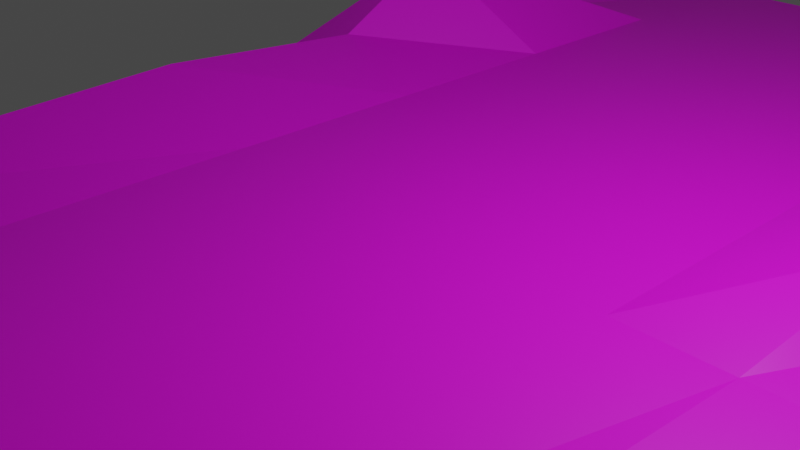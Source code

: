 # Source: untiftled.blend  (saved by Blender 2.83.18; exported with 4.5.12 LTS)
import bpy
from mathutils import Matrix  # noqa: F401  (used for matrix-valued properties, if any)

bpy.ops.wm.read_factory_settings(use_empty=True)
scene = bpy.context.scene
scene.name = 'Scene'

# ---- collections
col_collection = bpy.data.collections.new('Collection'); scene.collection.children.link(col_collection)

# ---- images (referenced by path relative to the original .blend; pixels are not part of the script)
import os
ASSET_DIR = os.environ.get("B2B_ASSET_DIR", "")  # directory of the original .blend (textures are referenced by path, not embedded)
HERE = os.path.dirname(os.path.abspath(__file__))  # packed textures are extracted next to this script under _unpacked/

def load_image(name, relpath, width, height, colorspace="sRGB"):
    """Load a texture the original file referenced (path relative to the .blend, or extracted next to this script)."""
    p = next((c for c in (os.path.join(HERE, relpath), os.path.join(ASSET_DIR, relpath)) if relpath and os.path.exists(c)), "")
    if p:
        img = bpy.data.images.load(p, check_existing=True)
        img.name = name
    else:  # same state as the original file: an image datablock whose file is absent (Cycles renders it pink)
        img = bpy.data.images.new(name, width, height)
        img.source = "FILE"
        img.filepath = "//" + (relpath or name)
    img.colorspace_settings.name = colorspace
    return img
img_highway_png = load_image('Highway.png', 'road2/Highway.png', 1024, 1024, 'sRGB')

# ---- materials (node trees are filled in below, after node groups)
mat_material_001 = bpy.data.materials.new('Material.001')
mat_material_001.use_transparent_shadow = False

# ---- material node trees
mat_material_001.use_nodes = True; mat_material_001.node_tree.nodes.clear()
_N = mat_material_001.node_tree.nodes; _L = mat_material_001.node_tree.links
n0 = _N.new('ShaderNodeBsdfPrincipled'); n0.name = 'Principled BSDF'; n0.location = (31, 274)
n0.distribution = 'GGX'
n0.subsurface_method = 'BURLEY'
n0.inputs[3].default_value = 1.45
n0.inputs[27].default_value = (0.0, 0.0, 0.0, 1.0)
n0.inputs[28].default_value = 1.0
n1 = _N.new('ShaderNodeOutputMaterial'); n1.name = 'Material Output'; n1.location = (321, 274)
n2 = _N.new('ShaderNodeTexImage'); n2.name = 'Image Texture'; n2.location = (-259, 254)
n2.image = img_highway_png
_L.new(n0.outputs[0], n1.inputs[0])
_L.new(n2.outputs[0], n0.inputs[0])
n1.is_active_output = True

# ---- world
world_world = bpy.data.worlds.new('World'); scene.world = world_world
world_world.use_nodes = True; world_world.node_tree.nodes.clear()
_N = world_world.node_tree.nodes; _L = world_world.node_tree.links
n0 = _N.new('ShaderNodeOutputWorld'); n0.name = 'World Output'; n0.location = (300, 300)
n1 = _N.new('ShaderNodeBackground'); n1.name = 'Background'; n1.location = (10, 300)
n1.inputs[0].default_value = (0.05088, 0.05088, 0.05088, 1.0)
_L.new(n1.outputs[0], n0.inputs[0])
n0.is_active_output = True
world_world.color = (0.05088, 0.05088, 0.05088)
world_world.use_sun_shadow = False
world_world.sun_shadow_jitter_overblur = 0.0

# ---- cameras
cam_camera = bpy.data.cameras.new('Camera')
cam_camera.clip_end = 100.0
cam_camera.ortho_scale = 7.314

# ---- lights
light_light = bpy.data.lights.new('Light', 'POINT')
light_light.transmission_factor = 0.0
light_light.energy = 1000.0
light_light.shadow_soft_size = 0.1
light_light.shadow_maximum_resolution = 0.006
light_light.use_absolute_resolution = True

# ---- meshes
me_plane = bpy.data.meshes.new('Plane')
me_plane.from_pydata([(-1.0, -1.0, 0.0), (1.0, -1.0, 0.0), (-1.0, 1.0, 0.0), (1.0, 1.0, 0.0), (0.0, -1.0, 0.0), (0.0, 1.0, 0.0), (-0.5, 1.0, 0.0), (-0.5, -1.0, 0.0), (0.5, -1.0, 0.0), (0.5, 1.0, 0.0), (-1.0, 0.0, 0.0), (1.0, 0.0, 0.0), (0.0, 0.0, 0.0), (-0.5, 0.0, 0.0), (0.5, 0.0, 0.0), (-1.0, -0.5, 0.0), (1.0, -0.5, 0.0), (0.0, -0.5, 0.0), (-0.5, -0.5, 0.0), (0.5, -0.5, 0.0), (-1.0, -0.75, 0.0), (1.0, -0.75, 0.0), (0.0, -0.75, 0.0), (-0.5, -0.75, 0.0), (0.5, -0.75, 0.0), (1.0, 0.5, 0.0), (0.0, 0.5, 0.0), (-0.5, 0.5, 0.0), (0.5, 0.5, 0.0), (-1.0, 0.5, 0.0), (-1.0, 0.25, 0.0), (1.0, 0.25, 0.0), (0.0, 0.25, 0.0), (-0.5, 0.25, 0.0), (0.5, 0.25, 0.0), (1.0, 0.75, 0.0), (0.0, 0.75, 0.0), (-0.5, 0.75, 0.0), (0.5, 0.75, 0.0), (-1.0, 0.75, 0.0), (-0.8053, 1.014, 0.2653), (-0.8031, -1.002, 0.2586), (-0.8493, 0.01929, 0.5341), (-0.824, -0.5038, 0.3607), (-0.75, -0.75, 0.0), (-0.8281, 0.4534, 1.268), (-0.8127, 0.2887, 0.3872), (-0.75, 0.75, 0.0), (0.75, -1.0, 0.0), (0.75, 1.0, 0.0), (0.75, 0.0, 0.0), (0.7285, -0.5218, 0.1707), (0.7529, -0.8119, 0.2975), (0.7719, 0.4835, 0.3016), (0.7754, 0.2336, 0.3178), (0.7674, 0.7323, 0.2941)], [], [(55, 35, 3, 49), (37, 36, 5, 6), (47, 37, 6, 40), (36, 38, 9, 5), (17, 19, 14, 12), (43, 18, 13, 42), (18, 17, 12, 13), (51, 16, 11, 50), (52, 21, 16, 51), (23, 22, 17, 18), (44, 23, 18, 43), (22, 24, 19, 17), (4, 8, 24, 22), (41, 7, 23, 44), (7, 4, 22, 23), (48, 1, 21, 52), (32, 34, 28, 26), (46, 33, 27, 45), (33, 32, 26, 27), (54, 31, 25, 53), (50, 11, 31, 54), (13, 12, 32, 33), (42, 13, 33, 46), (12, 14, 34, 32), (26, 28, 38, 36), (45, 27, 37, 47), (27, 26, 36, 37), (53, 25, 35, 55), (29, 45, 47, 39), (10, 42, 46, 30), (30, 46, 45, 29), (0, 41, 44, 20), (20, 44, 43, 15), (15, 43, 42, 10), (39, 47, 40, 2), (28, 53, 55, 38), (14, 50, 54, 34), (34, 54, 53, 28), (8, 48, 52, 24), (24, 52, 51, 19), (19, 51, 50, 14), (38, 55, 49, 9)])
_uv = me_plane.uv_layers.new(name='UVMap')
_uv.uv.foreach_set('vector', [0.6023, 0.1131, 0.6032, -0.01515, 0.6352, -0.01425, 0.6343, 0.114, 0.5978, 0.7545, 0.5996, 0.4979, 0.6317, 0.4988, 0.6299, 0.7554, 0.5969, 0.8827, 0.5978, 0.7545, 0.6299, 0.7554, 0.629, 0.8836, 0.5996, 0.4979, 0.6014, 0.2414, 0.6334, 0.2423, 0.6317, 0.4988, 0.4392, 0.4934, 0.441, 0.2369, 0.5052, 0.2387, 0.5034, 0.4952, 0.4366, 0.8782, 0.4375, 0.75, 0.5016, 0.7518, 0.5007, 0.88, 0.4375, 0.75, 0.4392, 0.4934, 0.5034, 0.4952, 0.5016, 0.7518, 0.4419, 0.1086, 0.4428, -0.01963, 0.507, -0.01784, 0.5061, 0.1104, 0.4099, 0.1077, 0.4108, -0.02053, 0.4428, -0.01963, 0.4419, 0.1086, 0.4054, 0.7491, 0.4072, 0.4925, 0.4392, 0.4934, 0.4375, 0.75, 0.4045, 0.8773, 0.4054, 0.7491, 0.4375, 0.75, 0.4366, 0.8782, 0.4072, 0.4925, 0.409, 0.236, 0.441, 0.2369, 0.4392, 0.4934, 0.3751, 0.4916, 0.3769, 0.2351, 0.409, 0.236, 0.4072, 0.4925, 0.3724, 0.8764, 0.3733, 0.7482, 0.4054, 0.7491, 0.4045, 0.8773, 0.3733, 0.7482, 0.3751, 0.4916, 0.4072, 0.4925, 0.4054, 0.7491, 0.3778, 0.1068, 0.3787, -0.02143, 0.4108, -0.02053, 0.4099, 0.1077, 0.5355, 0.4961, 0.5372, 0.2396, 0.5693, 0.2405, 0.5675, 0.497, 0.5328, 0.8809, 0.5337, 0.7527, 0.5657, 0.7536, 0.5648, 0.8818, 0.5337, 0.7527, 0.5355, 0.4961, 0.5675, 0.497, 0.5657, 0.7536, 0.5381, 0.1113, 0.539, -0.01694, 0.5711, -0.01605, 0.5702, 0.1122, 0.5061, 0.1104, 0.507, -0.01784, 0.539, -0.01694, 0.5381, 0.1113, 0.5016, 0.7518, 0.5034, 0.4952, 0.5355, 0.4961, 0.5337, 0.7527, 0.5007, 0.88, 0.5016, 0.7518, 0.5337, 0.7527, 0.5328, 0.8809, 0.5034, 0.4952, 0.5052, 0.2387, 0.5372, 0.2396, 0.5355, 0.4961, 0.5675, 0.497, 0.5693, 0.2405, 0.6014, 0.2414, 0.5996, 0.4979, 0.5648, 0.8818, 0.5657, 0.7536, 0.5978, 0.7545, 0.5969, 0.8827, 0.5657, 0.7536, 0.5675, 0.497, 0.5996, 0.4979, 0.5978, 0.7545, 0.5702, 0.1122, 0.5711, -0.01605, 0.6032, -0.01515, 0.6023, 0.1131, 0.5639, 1.01, 0.5648, 0.8818, 0.5969, 0.8827, 0.596, 1.011, 0.4998, 1.008, 0.5007, 0.88, 0.5328, 0.8809, 0.5319, 1.009, 0.5319, 1.009, 0.5328, 0.8809, 0.5648, 0.8818, 0.5639, 1.01, 0.3715, 1.005, 0.3724, 0.8764, 0.4045, 0.8773, 0.4036, 1.006, 0.4036, 1.006, 0.4045, 0.8773, 0.4366, 0.8782, 0.4357, 1.007, 0.4357, 1.007, 0.4366, 0.8782, 0.5007, 0.88, 0.4998, 1.008, 0.596, 1.011, 0.5969, 0.8827, 0.629, 0.8836, 0.6281, 1.012, 0.5693, 0.2405, 0.5702, 0.1122, 0.6023, 0.1131, 0.6014, 0.2414, 0.5052, 0.2387, 0.5061, 0.1104, 0.5381, 0.1113, 0.5372, 0.2396, 0.5372, 0.2396, 0.5381, 0.1113, 0.5702, 0.1122, 0.5693, 0.2405, 0.3769, 0.2351, 0.3778, 0.1068, 0.4099, 0.1077, 0.409, 0.236, 0.409, 0.236, 0.4099, 0.1077, 0.4419, 0.1086, 0.441, 0.2369, 0.441, 0.2369, 0.4419, 0.1086, 0.5061, 0.1104, 0.5052, 0.2387, 0.6014, 0.2414, 0.6023, 0.1131, 0.6343, 0.114, 0.6334, 0.2423])
me_plane.materials.append(mat_material_001)
me_plane.use_remesh_fix_poles = True
me_plane.use_remesh_preserve_attributes = False
me_plane.use_mirror_vertex_groups = False
me_plane.update()

# ---- objects
ob_light = bpy.data.objects.new('Light', light_light)
ob_camera = bpy.data.objects.new('Camera', cam_camera)
ob_plane = bpy.data.objects.new('Plane', me_plane)

# ---- transforms, parenting, visibility, modifiers, constraints
ob_light.location = (4.076, 1.005, 5.904)
ob_light.rotation_euler = (0.6503, 0.05522, 1.866)
ob_light.lock_rotations_4d = False
ob_light.empty_display_type = 'ARROWS'
ob_light.color = (0.0, 0.0, 0.0, 0.0)
ob_light.lineart.crease_threshold = 0.0
ob_camera.location = (7.359, -6.926, 4.958)
ob_camera.rotation_euler = (1.109, 0.0, 0.8149)
ob_camera.lock_rotations_4d = False
ob_camera.empty_display_type = 'ARROWS'
ob_camera.color = (0.0, 0.0, 0.0, 0.0)
ob_camera.display_type = 'WIRE'
ob_camera.lineart.crease_threshold = 0.0
ob_plane.location = (0.0, 0.0, 0.0)
ob_plane.scale = (5.192, 10.33, 1.0)
ob_plane.lineart.crease_threshold = 0.0

# ---- collection membership
col_collection.objects.link(ob_light)
col_collection.objects.link(ob_camera)
col_collection.objects.link(ob_plane)

# ---- scene / render settings (as saved in the file)
scene.camera = ob_camera
scene.frame_start = 1; scene.frame_end = 250; scene.frame_set(1)
scene.render.engine = 'BLENDER_EEVEE_NEXT'
scene.cycles.use_denoising = False
scene.cycles.samples = 128
scene.cycles.sampling_pattern = 'TABULATED_SOBOL'
scene.cycles.use_adaptive_sampling = False
scene.cycles.use_light_tree = False
scene.view_settings.view_transform = 'Filmic'
bpy.context.view_layer.update()
